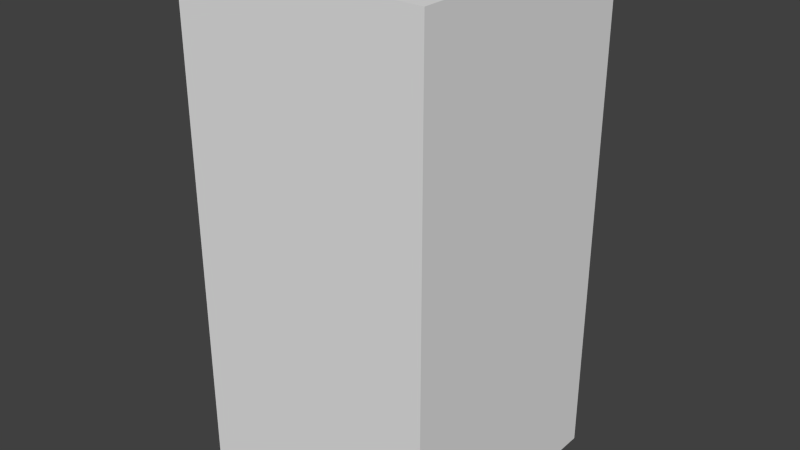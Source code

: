 # Source: greenTreeTwo.blend  (saved by Blender 2.68.0; exported with 4.5.12 LTS)
import bpy
from mathutils import Matrix  # noqa: F401  (used for matrix-valued properties, if any)

bpy.ops.wm.read_factory_settings(use_empty=True)
scene = bpy.context.scene
scene.name = 'Scene'

# ---- collections
col_collection_1 = bpy.data.collections.new('Collection 1'); scene.collection.children.link(col_collection_1)

# ---- world
world_world = bpy.data.worlds.new('World'); scene.world = world_world
world_world.color = (0.05088, 0.05088, 0.05088)
world_world.use_sun_shadow = False
world_world.sun_shadow_jitter_overblur = 0.0
world_world.cycles.sampling_method = 'MANUAL'
world_world.cycles.sample_map_resolution = 256

# ---- meshes
me_greentreetwo = bpy.data.meshes.new('greenTreeTwo')
me_greentreetwo.from_pydata([(-0.5, -0.5, -1.0), (-0.5, 0.5, -1.0), (0.5, 0.5, -1.0), (0.5, -0.5, -1.0), (-0.5, -0.5, 1.0), (-0.5, 0.5, 1.0), (0.5, 0.5, 1.0), (0.5, -0.5, 1.0)], [], [(4, 5, 1, 0), (5, 6, 2, 1), (6, 7, 3, 2), (7, 4, 0, 3), (0, 1, 2, 3), (7, 6, 5, 4)])
me_greentreetwo.use_remesh_preserve_volume = False
me_greentreetwo.use_remesh_preserve_attributes = False
me_greentreetwo.use_mirror_vertex_groups = False
me_greentreetwo.update()

# ---- objects
ob_greentreetwo = bpy.data.objects.new('greenTreeTwo', me_greentreetwo)

# ---- transforms, parenting, visibility, modifiers, constraints
ob_greentreetwo.location = (0.0, 0.0, 0.0)
ob_greentreetwo.lineart.crease_threshold = 0.0

# ---- collection membership
col_collection_1.objects.link(ob_greentreetwo)

# ---- scene / render settings (as saved in the file)
scene.frame_start = 1; scene.frame_end = 250; scene.frame_set(1)
scene.render.engine = 'BLENDER_EEVEE_NEXT'
scene.render.image_settings.color_mode = 'RGB'
scene.render.image_settings.compression = 90
scene.render.resolution_percentage = 50
scene.render.dither_intensity = 0.0
scene.cycles.use_denoising = False
scene.cycles.samples = 10
scene.cycles.sampling_pattern = 'TABULATED_SOBOL'
scene.cycles.light_sampling_threshold = 0.0
scene.cycles.use_adaptive_sampling = False
scene.cycles.use_light_tree = False
scene.cycles.blur_glossy = 0.0
scene.cycles.volume_bounces = 1
scene.cycles.pixel_filter_type = 'GAUSSIAN'
scene.cycles.sample_clamp_indirect = 0.0
scene.view_settings.view_transform = 'Standard'
bpy.context.view_layer.update()

# ---- added for rendering (the .blend has no active camera and no usable light): camera, sun
cam_auto = bpy.data.cameras.new('AutoCamera')
cam_auto.lens = 50.0
cam_auto.sensor_width = 36.0
cam_auto.clip_end = 1000.0
ob_auto_camera = bpy.data.objects.new('AutoCamera', cam_auto)
scene.collection.objects.link(ob_auto_camera)
ob_auto_camera.location = (2.26633, -2.71959, 1.81306)
ob_auto_camera.rotation_euler = (1.09748, -7.21219e-08, 0.694738)
scene.camera = ob_auto_camera
light_auto_sun = bpy.data.lights.new('AutoSun', 'SUN')
light_auto_sun.energy = 3.0
light_auto_sun.angle = 0.0523599
ob_auto_sun = bpy.data.objects.new('AutoSun', light_auto_sun)
scene.collection.objects.link(ob_auto_sun)
ob_auto_sun.rotation_euler = (0.872665, 0.174533, 0.523599)
bpy.context.view_layer.update()
